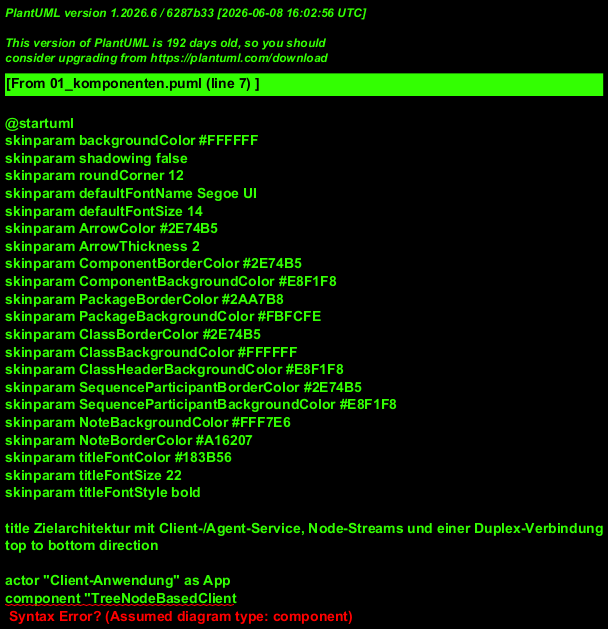

The diagram above was rendered by PlantUML. Its source (embedded in the PNG):
@startuml
!include theme.puml
title Zielarchitektur mit Client-/Agent-Service, Node-Streams und einer Duplex-Verbindung
top to bottom direction

actor "Client-Anwendung" as App
component "TreeNodeBasedClient
(unverändert)" as Client #F2F2F2
component "TreeNodeBased.WebAPI
(unverändert; Adapter Low Priority / Out of Scope)" as WebApi #F2F2F2
component "DeviceIntegrationClientServiceProxy
SmartProxy = gRPC-Client" as ClientProxy #FFF7E6

node "zenLAB Host" {
  package "DeviceIntegrationPlugin" {
    component "DeviceIntegrationClientService" as ClientService
    component "DeviceRegistry + Lifecycle +
LeaseMonitor + SessionTerminator" as Registry
    component "ServiceForwardRouter.Core
JobFacade + MultiServiceJobTransmitter
(aus AgentManager extrahiert)" as Router #E7F7F8
    component "DeviceOperationTransmitterCatalog +
IntegrationConnectionManager
eine Duplex-Verbindung je Registrierung" as Connection
    component "Node-SubscriptionManager +
RegistryEventHub" as Subs
    component "DeviceIntegrationAgentService" as AgentService #EAF7EF
    ClientService --> Registry : nur aktive Devices / Sessions
    ClientService --> Router : TreeNode-Aufträge
    ClientService --> Subs : Node-Streams / Registry-Events
    AgentService --> Registry : Register / Vollsnapshot-Lease / Terminierung
    AgentService --> Connection : Duplex-Stream + Aktivierungsbarriere
    Connection --> Router : Jobs / Resultate / Router-Events
    Connection --> Subs : Agent-Domänenevents
  }
}

component "DeviceIntegrationAgentServiceProxy
SmartProxy = gRPC-Client" as AgentProxy #FFF7E6
node "DeviceAgent-Prozess" as AgentProcess {
  component "DeviceIntegrationAgentRuntime +
begrenzter WorkScheduler" as Runtime #EAF7EF
  component "bestehender DeviceAgent
ITreeNodesBasedDeviceAgent +
IMultipleDevicesAgent" as Agent #EAF7EF
  component "gemeinsame Basis-Erweiterung
ChildNodeAdded / ChildNodeRemoved" as Structure #FFF7E6
  component "Gerätekommunikation" as Hardware
  Runtime --> Agent : TreeNode-Aufrufe / Events / voller Snapshot
  Runtime --> Structure : Strukturereignisse
  Agent --> Hardware : gerätespezifisches Protokoll
}
component "AgentManagerPlugin
Ziel: nur Prozess-Lebenszyklus;
Legacy-Routerpfade müssen ersetzt werden" as AgentManager #F2F2F2

App --> Client
Client --> WebApi : bestehendes HTTP / SignalR
WebApi --> ClientProxy : Adapter: unäre Aufrufe + Stream je Node
ClientProxy --> ClientService : gRPC
Runtime --> AgentProxy : alleiniger Besitzer / Dispose
AgentProxy <--> AgentService : Register + NotifyDeviceList
+ genau ein bidirektionaler gRPC-Stream
AgentManager --> AgentProcess : startet / stoppt
@enduml